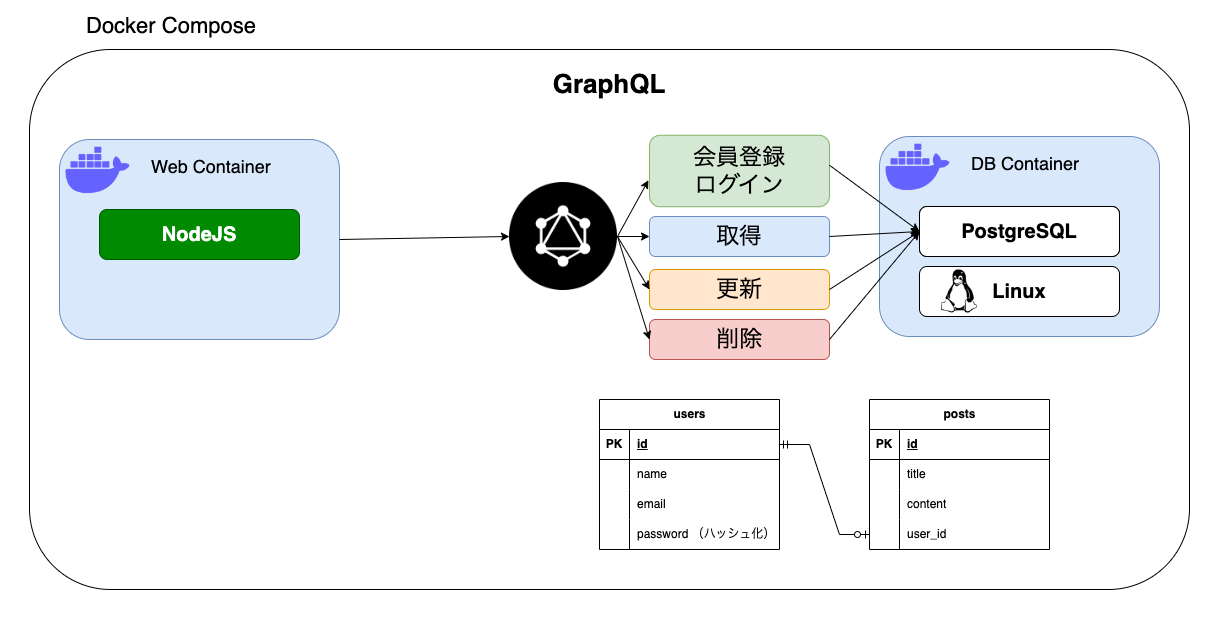

The diagram above was exported from draw.io. Its source (the exported page's mxGraphModel, read from the mxfile embedded in the PNG):
<mxGraphModel dx="2021" dy="928" grid="1" gridSize="10" guides="1" tooltips="1" connect="1" arrows="1" fold="1" page="1" pageScale="1" pageWidth="827" pageHeight="1169" math="0" shadow="0">
  <root>
    <mxCell id="0" />
    <mxCell id="1" parent="0" />
    <mxCell id="bS3QPwmq67NfJXnXUcan-64" value="" style="rounded=0;whiteSpace=wrap;html=1;strokeWidth=0;strokeColor=#ffffff;" vertex="1" parent="1">
      <mxGeometry x="-20" y="20" width="1220" height="620" as="geometry" />
    </mxCell>
    <mxCell id="bS3QPwmq67NfJXnXUcan-59" value="" style="rounded=1;whiteSpace=wrap;html=1;" vertex="1" parent="1">
      <mxGeometry x="10" y="70" width="1160" height="540" as="geometry" />
    </mxCell>
    <mxCell id="bS3QPwmq67NfJXnXUcan-3" value="" style="rounded=1;whiteSpace=wrap;html=1;fillColor=#dae8fc;strokeColor=#6c8ebf;" vertex="1" parent="1">
      <mxGeometry x="40" y="160" width="280" height="200" as="geometry" />
    </mxCell>
    <mxCell id="bS3QPwmq67NfJXnXUcan-4" value="" style="shape=image;html=1;verticalAlign=top;verticalLabelPosition=bottom;labelBackgroundColor=#ffffff;imageAspect=0;aspect=fixed;image=https://cdn1.iconfinder.com/data/icons/unicons-line-vol-3/24/docker-128.png" vertex="1" parent="1">
      <mxGeometry x="40" y="153" width="77" height="77" as="geometry" />
    </mxCell>
    <mxCell id="bS3QPwmq67NfJXnXUcan-5" value="&lt;font style=&quot;font-size: 18px;&quot;&gt;Web Container&lt;/font&gt;" style="text;strokeColor=none;align=left;fillColor=none;html=1;verticalAlign=middle;whiteSpace=wrap;rounded=0;" vertex="1" parent="1">
      <mxGeometry x="130" y="164" width="170" height="46" as="geometry" />
    </mxCell>
    <mxCell id="bS3QPwmq67NfJXnXUcan-6" value="" style="rounded=1;whiteSpace=wrap;html=1;fillColor=#dae8fc;strokeColor=#6c8ebf;" vertex="1" parent="1">
      <mxGeometry x="860" y="157" width="280" height="200" as="geometry" />
    </mxCell>
    <mxCell id="bS3QPwmq67NfJXnXUcan-7" value="" style="shape=image;html=1;verticalAlign=top;verticalLabelPosition=bottom;labelBackgroundColor=#ffffff;imageAspect=0;aspect=fixed;image=https://cdn1.iconfinder.com/data/icons/unicons-line-vol-3/24/docker-128.png" vertex="1" parent="1">
      <mxGeometry x="860" y="150" width="77" height="77" as="geometry" />
    </mxCell>
    <mxCell id="bS3QPwmq67NfJXnXUcan-8" value="&lt;font style=&quot;font-size: 18px;&quot;&gt;DB Container&lt;/font&gt;" style="text;strokeColor=none;align=left;fillColor=none;html=1;verticalAlign=middle;whiteSpace=wrap;rounded=0;" vertex="1" parent="1">
      <mxGeometry x="950" y="161" width="170" height="46" as="geometry" />
    </mxCell>
    <mxCell id="bS3QPwmq67NfJXnXUcan-10" value="&lt;font style=&quot;font-size: 22px;&quot;&gt;Docker Compose&lt;/font&gt;" style="text;strokeColor=none;align=left;fillColor=none;html=1;verticalAlign=middle;whiteSpace=wrap;rounded=0;" vertex="1" parent="1">
      <mxGeometry x="65" y="24" width="230" height="46" as="geometry" />
    </mxCell>
    <mxCell id="bS3QPwmq67NfJXnXUcan-11" value="&lt;font style=&quot;font-size: 20px;&quot;&gt;&lt;b&gt;NodeJS&lt;/b&gt;&lt;/font&gt;" style="rounded=1;whiteSpace=wrap;html=1;fillColor=#008a00;fontColor=#ffffff;strokeColor=#005700;" vertex="1" parent="1">
      <mxGeometry x="80" y="230" width="200" height="50" as="geometry" />
    </mxCell>
    <mxCell id="bS3QPwmq67NfJXnXUcan-13" value="&lt;font style=&quot;font-size: 20px;&quot;&gt;&lt;b&gt;MySQL&lt;/b&gt;&lt;/font&gt;" style="rounded=1;whiteSpace=wrap;html=1;" vertex="1" parent="1">
      <mxGeometry x="900" y="227" width="200" height="50" as="geometry" />
    </mxCell>
    <mxCell id="bS3QPwmq67NfJXnXUcan-14" value="&lt;font style=&quot;font-size: 20px;&quot;&gt;&lt;b&gt;Linux&lt;/b&gt;&lt;/font&gt;" style="rounded=1;whiteSpace=wrap;html=1;" vertex="1" parent="1">
      <mxGeometry x="900" y="287" width="200" height="50" as="geometry" />
    </mxCell>
    <mxCell id="bS3QPwmq67NfJXnXUcan-16" value="&lt;span style=&quot;font-size: 23px;&quot;&gt;会員登録&lt;/span&gt;&lt;div&gt;&lt;span style=&quot;font-size: 23px;&quot;&gt;ログイン&lt;/span&gt;&lt;/div&gt;" style="rounded=1;whiteSpace=wrap;html=1;fillColor=#d5e8d4;strokeColor=#82b366;" vertex="1" parent="1">
      <mxGeometry x="630" y="155.75" width="180" height="71.5" as="geometry" />
    </mxCell>
    <mxCell id="bS3QPwmq67NfJXnXUcan-22" value="" style="endArrow=classic;html=1;rounded=0;exitX=1;exitY=0.5;exitDx=0;exitDy=0;entryX=0;entryY=0.5;entryDx=0;entryDy=0;" edge="1" parent="1" target="bS3QPwmq67NfJXnXUcan-13">
      <mxGeometry width="50" height="50" relative="1" as="geometry">
        <mxPoint x="810" y="185.75" as="sourcePoint" />
        <mxPoint x="560" y="210" as="targetPoint" />
      </mxGeometry>
    </mxCell>
    <mxCell id="bS3QPwmq67NfJXnXUcan-23" value="&lt;span style=&quot;font-size: 23px;&quot;&gt;取得&lt;/span&gt;" style="rounded=1;whiteSpace=wrap;html=1;fillColor=#dae8fc;strokeColor=#6c8ebf;" vertex="1" parent="1">
      <mxGeometry x="630" y="237" width="180" height="40" as="geometry" />
    </mxCell>
    <mxCell id="bS3QPwmq67NfJXnXUcan-25" value="" style="endArrow=classic;html=1;rounded=0;exitX=1;exitY=0.5;exitDx=0;exitDy=0;entryX=0;entryY=0.5;entryDx=0;entryDy=0;" edge="1" parent="1" source="bS3QPwmq67NfJXnXUcan-23" target="bS3QPwmq67NfJXnXUcan-13">
      <mxGeometry width="50" height="50" relative="1" as="geometry">
        <mxPoint x="510" y="260" as="sourcePoint" />
        <mxPoint x="560" y="210" as="targetPoint" />
      </mxGeometry>
    </mxCell>
    <mxCell id="bS3QPwmq67NfJXnXUcan-26" value="&lt;span style=&quot;font-size: 23px;&quot;&gt;更新&lt;/span&gt;" style="rounded=1;whiteSpace=wrap;html=1;fillColor=#ffe6cc;strokeColor=#d79b00;" vertex="1" parent="1">
      <mxGeometry x="630" y="290" width="180" height="40" as="geometry" />
    </mxCell>
    <mxCell id="bS3QPwmq67NfJXnXUcan-27" value="&lt;span style=&quot;font-size: 23px;&quot;&gt;削除&lt;/span&gt;" style="rounded=1;whiteSpace=wrap;html=1;fillColor=#f8cecc;strokeColor=#b85450;" vertex="1" parent="1">
      <mxGeometry x="630" y="340" width="180" height="40" as="geometry" />
    </mxCell>
    <mxCell id="bS3QPwmq67NfJXnXUcan-30" value="" style="endArrow=classic;html=1;rounded=0;exitX=1;exitY=0.5;exitDx=0;exitDy=0;entryX=0;entryY=0.5;entryDx=0;entryDy=0;" edge="1" parent="1" source="bS3QPwmq67NfJXnXUcan-26" target="bS3QPwmq67NfJXnXUcan-13">
      <mxGeometry width="50" height="50" relative="1" as="geometry">
        <mxPoint x="510" y="260" as="sourcePoint" />
        <mxPoint x="560" y="210" as="targetPoint" />
      </mxGeometry>
    </mxCell>
    <mxCell id="bS3QPwmq67NfJXnXUcan-31" value="" style="endArrow=classic;html=1;rounded=0;exitX=1;exitY=0.5;exitDx=0;exitDy=0;entryX=0;entryY=0.5;entryDx=0;entryDy=0;" edge="1" parent="1" source="bS3QPwmq67NfJXnXUcan-27" target="bS3QPwmq67NfJXnXUcan-13">
      <mxGeometry width="50" height="50" relative="1" as="geometry">
        <mxPoint x="510" y="260" as="sourcePoint" />
        <mxPoint x="560" y="210" as="targetPoint" />
      </mxGeometry>
    </mxCell>
    <mxCell id="bS3QPwmq67NfJXnXUcan-32" value="posts" style="shape=table;startSize=30;container=1;collapsible=1;childLayout=tableLayout;fixedRows=1;rowLines=0;fontStyle=1;align=center;resizeLast=1;html=1;" vertex="1" parent="1">
      <mxGeometry x="850" y="420" width="180" height="150" as="geometry" />
    </mxCell>
    <mxCell id="bS3QPwmq67NfJXnXUcan-33" value="" style="shape=tableRow;horizontal=0;startSize=0;swimlaneHead=0;swimlaneBody=0;fillColor=none;collapsible=0;dropTarget=0;points=[[0,0.5],[1,0.5]];portConstraint=eastwest;top=0;left=0;right=0;bottom=1;" vertex="1" parent="bS3QPwmq67NfJXnXUcan-32">
      <mxGeometry y="30" width="180" height="30" as="geometry" />
    </mxCell>
    <mxCell id="bS3QPwmq67NfJXnXUcan-34" value="PK" style="shape=partialRectangle;connectable=0;fillColor=none;top=0;left=0;bottom=0;right=0;fontStyle=1;overflow=hidden;whiteSpace=wrap;html=1;" vertex="1" parent="bS3QPwmq67NfJXnXUcan-33">
      <mxGeometry width="30" height="30" as="geometry">
        <mxRectangle width="30" height="30" as="alternateBounds" />
      </mxGeometry>
    </mxCell>
    <mxCell id="bS3QPwmq67NfJXnXUcan-35" value="id" style="shape=partialRectangle;connectable=0;fillColor=none;top=0;left=0;bottom=0;right=0;align=left;spacingLeft=6;fontStyle=5;overflow=hidden;whiteSpace=wrap;html=1;" vertex="1" parent="bS3QPwmq67NfJXnXUcan-33">
      <mxGeometry x="30" width="150" height="30" as="geometry">
        <mxRectangle width="150" height="30" as="alternateBounds" />
      </mxGeometry>
    </mxCell>
    <mxCell id="bS3QPwmq67NfJXnXUcan-36" value="" style="shape=tableRow;horizontal=0;startSize=0;swimlaneHead=0;swimlaneBody=0;fillColor=none;collapsible=0;dropTarget=0;points=[[0,0.5],[1,0.5]];portConstraint=eastwest;top=0;left=0;right=0;bottom=0;" vertex="1" parent="bS3QPwmq67NfJXnXUcan-32">
      <mxGeometry y="60" width="180" height="30" as="geometry" />
    </mxCell>
    <mxCell id="bS3QPwmq67NfJXnXUcan-37" value="" style="shape=partialRectangle;connectable=0;fillColor=none;top=0;left=0;bottom=0;right=0;editable=1;overflow=hidden;whiteSpace=wrap;html=1;" vertex="1" parent="bS3QPwmq67NfJXnXUcan-36">
      <mxGeometry width="30" height="30" as="geometry">
        <mxRectangle width="30" height="30" as="alternateBounds" />
      </mxGeometry>
    </mxCell>
    <mxCell id="bS3QPwmq67NfJXnXUcan-38" value="title" style="shape=partialRectangle;connectable=0;fillColor=none;top=0;left=0;bottom=0;right=0;align=left;spacingLeft=6;overflow=hidden;whiteSpace=wrap;html=1;" vertex="1" parent="bS3QPwmq67NfJXnXUcan-36">
      <mxGeometry x="30" width="150" height="30" as="geometry">
        <mxRectangle width="150" height="30" as="alternateBounds" />
      </mxGeometry>
    </mxCell>
    <mxCell id="bS3QPwmq67NfJXnXUcan-39" value="" style="shape=tableRow;horizontal=0;startSize=0;swimlaneHead=0;swimlaneBody=0;fillColor=none;collapsible=0;dropTarget=0;points=[[0,0.5],[1,0.5]];portConstraint=eastwest;top=0;left=0;right=0;bottom=0;" vertex="1" parent="bS3QPwmq67NfJXnXUcan-32">
      <mxGeometry y="90" width="180" height="30" as="geometry" />
    </mxCell>
    <mxCell id="bS3QPwmq67NfJXnXUcan-40" value="" style="shape=partialRectangle;connectable=0;fillColor=none;top=0;left=0;bottom=0;right=0;editable=1;overflow=hidden;whiteSpace=wrap;html=1;" vertex="1" parent="bS3QPwmq67NfJXnXUcan-39">
      <mxGeometry width="30" height="30" as="geometry">
        <mxRectangle width="30" height="30" as="alternateBounds" />
      </mxGeometry>
    </mxCell>
    <mxCell id="bS3QPwmq67NfJXnXUcan-41" value="content" style="shape=partialRectangle;connectable=0;fillColor=none;top=0;left=0;bottom=0;right=0;align=left;spacingLeft=6;overflow=hidden;whiteSpace=wrap;html=1;" vertex="1" parent="bS3QPwmq67NfJXnXUcan-39">
      <mxGeometry x="30" width="150" height="30" as="geometry">
        <mxRectangle width="150" height="30" as="alternateBounds" />
      </mxGeometry>
    </mxCell>
    <mxCell id="bS3QPwmq67NfJXnXUcan-42" value="" style="shape=tableRow;horizontal=0;startSize=0;swimlaneHead=0;swimlaneBody=0;fillColor=none;collapsible=0;dropTarget=0;points=[[0,0.5],[1,0.5]];portConstraint=eastwest;top=0;left=0;right=0;bottom=0;" vertex="1" parent="bS3QPwmq67NfJXnXUcan-32">
      <mxGeometry y="120" width="180" height="30" as="geometry" />
    </mxCell>
    <mxCell id="bS3QPwmq67NfJXnXUcan-43" value="" style="shape=partialRectangle;connectable=0;fillColor=none;top=0;left=0;bottom=0;right=0;editable=1;overflow=hidden;whiteSpace=wrap;html=1;" vertex="1" parent="bS3QPwmq67NfJXnXUcan-42">
      <mxGeometry width="30" height="30" as="geometry">
        <mxRectangle width="30" height="30" as="alternateBounds" />
      </mxGeometry>
    </mxCell>
    <mxCell id="bS3QPwmq67NfJXnXUcan-44" value="user_id" style="shape=partialRectangle;connectable=0;fillColor=none;top=0;left=0;bottom=0;right=0;align=left;spacingLeft=6;overflow=hidden;whiteSpace=wrap;html=1;" vertex="1" parent="bS3QPwmq67NfJXnXUcan-42">
      <mxGeometry x="30" width="150" height="30" as="geometry">
        <mxRectangle width="150" height="30" as="alternateBounds" />
      </mxGeometry>
    </mxCell>
    <mxCell id="bS3QPwmq67NfJXnXUcan-45" value="users" style="shape=table;startSize=30;container=1;collapsible=1;childLayout=tableLayout;fixedRows=1;rowLines=0;fontStyle=1;align=center;resizeLast=1;html=1;" vertex="1" parent="1">
      <mxGeometry x="580" y="420" width="180" height="150" as="geometry" />
    </mxCell>
    <mxCell id="bS3QPwmq67NfJXnXUcan-46" value="" style="shape=tableRow;horizontal=0;startSize=0;swimlaneHead=0;swimlaneBody=0;fillColor=none;collapsible=0;dropTarget=0;points=[[0,0.5],[1,0.5]];portConstraint=eastwest;top=0;left=0;right=0;bottom=1;" vertex="1" parent="bS3QPwmq67NfJXnXUcan-45">
      <mxGeometry y="30" width="180" height="30" as="geometry" />
    </mxCell>
    <mxCell id="bS3QPwmq67NfJXnXUcan-47" value="PK" style="shape=partialRectangle;connectable=0;fillColor=none;top=0;left=0;bottom=0;right=0;fontStyle=1;overflow=hidden;whiteSpace=wrap;html=1;" vertex="1" parent="bS3QPwmq67NfJXnXUcan-46">
      <mxGeometry width="30" height="30" as="geometry">
        <mxRectangle width="30" height="30" as="alternateBounds" />
      </mxGeometry>
    </mxCell>
    <mxCell id="bS3QPwmq67NfJXnXUcan-48" value="id" style="shape=partialRectangle;connectable=0;fillColor=none;top=0;left=0;bottom=0;right=0;align=left;spacingLeft=6;fontStyle=5;overflow=hidden;whiteSpace=wrap;html=1;" vertex="1" parent="bS3QPwmq67NfJXnXUcan-46">
      <mxGeometry x="30" width="150" height="30" as="geometry">
        <mxRectangle width="150" height="30" as="alternateBounds" />
      </mxGeometry>
    </mxCell>
    <mxCell id="bS3QPwmq67NfJXnXUcan-49" value="" style="shape=tableRow;horizontal=0;startSize=0;swimlaneHead=0;swimlaneBody=0;fillColor=none;collapsible=0;dropTarget=0;points=[[0,0.5],[1,0.5]];portConstraint=eastwest;top=0;left=0;right=0;bottom=0;" vertex="1" parent="bS3QPwmq67NfJXnXUcan-45">
      <mxGeometry y="60" width="180" height="30" as="geometry" />
    </mxCell>
    <mxCell id="bS3QPwmq67NfJXnXUcan-50" value="" style="shape=partialRectangle;connectable=0;fillColor=none;top=0;left=0;bottom=0;right=0;editable=1;overflow=hidden;whiteSpace=wrap;html=1;" vertex="1" parent="bS3QPwmq67NfJXnXUcan-49">
      <mxGeometry width="30" height="30" as="geometry">
        <mxRectangle width="30" height="30" as="alternateBounds" />
      </mxGeometry>
    </mxCell>
    <mxCell id="bS3QPwmq67NfJXnXUcan-51" value="name" style="shape=partialRectangle;connectable=0;fillColor=none;top=0;left=0;bottom=0;right=0;align=left;spacingLeft=6;overflow=hidden;whiteSpace=wrap;html=1;" vertex="1" parent="bS3QPwmq67NfJXnXUcan-49">
      <mxGeometry x="30" width="150" height="30" as="geometry">
        <mxRectangle width="150" height="30" as="alternateBounds" />
      </mxGeometry>
    </mxCell>
    <mxCell id="bS3QPwmq67NfJXnXUcan-52" value="" style="shape=tableRow;horizontal=0;startSize=0;swimlaneHead=0;swimlaneBody=0;fillColor=none;collapsible=0;dropTarget=0;points=[[0,0.5],[1,0.5]];portConstraint=eastwest;top=0;left=0;right=0;bottom=0;" vertex="1" parent="bS3QPwmq67NfJXnXUcan-45">
      <mxGeometry y="90" width="180" height="30" as="geometry" />
    </mxCell>
    <mxCell id="bS3QPwmq67NfJXnXUcan-53" value="" style="shape=partialRectangle;connectable=0;fillColor=none;top=0;left=0;bottom=0;right=0;editable=1;overflow=hidden;whiteSpace=wrap;html=1;" vertex="1" parent="bS3QPwmq67NfJXnXUcan-52">
      <mxGeometry width="30" height="30" as="geometry">
        <mxRectangle width="30" height="30" as="alternateBounds" />
      </mxGeometry>
    </mxCell>
    <mxCell id="bS3QPwmq67NfJXnXUcan-54" value="email" style="shape=partialRectangle;connectable=0;fillColor=none;top=0;left=0;bottom=0;right=0;align=left;spacingLeft=6;overflow=hidden;whiteSpace=wrap;html=1;" vertex="1" parent="bS3QPwmq67NfJXnXUcan-52">
      <mxGeometry x="30" width="150" height="30" as="geometry">
        <mxRectangle width="150" height="30" as="alternateBounds" />
      </mxGeometry>
    </mxCell>
    <mxCell id="bS3QPwmq67NfJXnXUcan-55" value="" style="shape=tableRow;horizontal=0;startSize=0;swimlaneHead=0;swimlaneBody=0;fillColor=none;collapsible=0;dropTarget=0;points=[[0,0.5],[1,0.5]];portConstraint=eastwest;top=0;left=0;right=0;bottom=0;" vertex="1" parent="bS3QPwmq67NfJXnXUcan-45">
      <mxGeometry y="120" width="180" height="30" as="geometry" />
    </mxCell>
    <mxCell id="bS3QPwmq67NfJXnXUcan-56" value="" style="shape=partialRectangle;connectable=0;fillColor=none;top=0;left=0;bottom=0;right=0;editable=1;overflow=hidden;whiteSpace=wrap;html=1;" vertex="1" parent="bS3QPwmq67NfJXnXUcan-55">
      <mxGeometry width="30" height="30" as="geometry">
        <mxRectangle width="30" height="30" as="alternateBounds" />
      </mxGeometry>
    </mxCell>
    <mxCell id="bS3QPwmq67NfJXnXUcan-57" value="password （ハッシュ化）" style="shape=partialRectangle;connectable=0;fillColor=none;top=0;left=0;bottom=0;right=0;align=left;spacingLeft=6;overflow=hidden;whiteSpace=wrap;html=1;" vertex="1" parent="bS3QPwmq67NfJXnXUcan-55">
      <mxGeometry x="30" width="150" height="30" as="geometry">
        <mxRectangle width="150" height="30" as="alternateBounds" />
      </mxGeometry>
    </mxCell>
    <mxCell id="bS3QPwmq67NfJXnXUcan-58" value="" style="edgeStyle=entityRelationEdgeStyle;fontSize=12;html=1;endArrow=ERzeroToOne;startArrow=ERmandOne;rounded=0;exitX=1;exitY=0.5;exitDx=0;exitDy=0;" edge="1" parent="1" source="bS3QPwmq67NfJXnXUcan-46" target="bS3QPwmq67NfJXnXUcan-42">
      <mxGeometry width="100" height="100" relative="1" as="geometry">
        <mxPoint x="840" y="580" as="sourcePoint" />
        <mxPoint x="940" y="480" as="targetPoint" />
      </mxGeometry>
    </mxCell>
    <mxCell id="bS3QPwmq67NfJXnXUcan-62" value="" style="shape=image;html=1;verticalAlign=top;verticalLabelPosition=bottom;labelBackgroundColor=#ffffff;imageAspect=0;aspect=fixed;image=https://cdn2.iconfinder.com/data/icons/font-awesome/1792/linux-128.png;imageBackground=none;" vertex="1" parent="1">
      <mxGeometry x="918.5" y="290.5" width="43" height="43" as="geometry" />
    </mxCell>
    <mxCell id="bS3QPwmq67NfJXnXUcan-63" value="" style="sketch=0;outlineConnect=0;fontColor=#232F3E;gradientColor=none;fillColor=#C925D1;strokeColor=none;dashed=0;verticalLabelPosition=bottom;verticalAlign=top;align=center;html=1;fontSize=12;fontStyle=0;aspect=fixed;pointerEvents=1;shape=mxgraph.aws4.rds_mysql_instance;" vertex="1" parent="1">
      <mxGeometry x="918.5" y="230.5" width="43" height="43" as="geometry" />
    </mxCell>
    <mxCell id="bS3QPwmq67NfJXnXUcan-66" value="&lt;font style=&quot;font-size: 20px;&quot;&gt;&lt;b&gt;PostgreSQL&lt;/b&gt;&lt;/font&gt;" style="rounded=1;whiteSpace=wrap;html=1;" vertex="1" parent="1">
      <mxGeometry x="900" y="227" width="200" height="50" as="geometry" />
    </mxCell>
    <mxCell id="bS3QPwmq67NfJXnXUcan-68" value="&lt;font size=&quot;1&quot; style=&quot;&quot;&gt;&lt;b style=&quot;font-size: 26px;&quot;&gt;GraphQL&lt;/b&gt;&lt;/font&gt;" style="text;strokeColor=none;align=center;fillColor=none;html=1;verticalAlign=middle;whiteSpace=wrap;rounded=0;" vertex="1" parent="1">
      <mxGeometry x="360" y="80" width="460" height="50" as="geometry" />
    </mxCell>
    <mxCell id="bS3QPwmq67NfJXnXUcan-71" value="" style="shape=image;html=1;verticalAlign=top;verticalLabelPosition=bottom;labelBackgroundColor=#ffffff;imageAspect=0;aspect=fixed;image=https://cdn3.iconfinder.com/data/icons/brands-pack/240/graphql-128.png" vertex="1" parent="1">
      <mxGeometry x="490" y="203" width="108" height="108" as="geometry" />
    </mxCell>
    <mxCell id="bS3QPwmq67NfJXnXUcan-72" value="" style="endArrow=classic;html=1;rounded=0;exitX=1;exitY=0.5;exitDx=0;exitDy=0;entryX=0;entryY=0.5;entryDx=0;entryDy=0;" edge="1" parent="1" source="bS3QPwmq67NfJXnXUcan-3" target="bS3QPwmq67NfJXnXUcan-71">
      <mxGeometry width="50" height="50" relative="1" as="geometry">
        <mxPoint x="530" y="360" as="sourcePoint" />
        <mxPoint x="580" y="310" as="targetPoint" />
      </mxGeometry>
    </mxCell>
    <mxCell id="bS3QPwmq67NfJXnXUcan-73" value="" style="endArrow=classic;html=1;rounded=0;exitX=1;exitY=0.5;exitDx=0;exitDy=0;entryX=-0.006;entryY=0.629;entryDx=0;entryDy=0;entryPerimeter=0;" edge="1" parent="1" source="bS3QPwmq67NfJXnXUcan-71" target="bS3QPwmq67NfJXnXUcan-16">
      <mxGeometry width="50" height="50" relative="1" as="geometry">
        <mxPoint x="530" y="360" as="sourcePoint" />
        <mxPoint x="580" y="310" as="targetPoint" />
      </mxGeometry>
    </mxCell>
    <mxCell id="bS3QPwmq67NfJXnXUcan-74" value="" style="endArrow=classic;html=1;rounded=0;exitX=1;exitY=0.5;exitDx=0;exitDy=0;entryX=0;entryY=0.5;entryDx=0;entryDy=0;" edge="1" parent="1" source="bS3QPwmq67NfJXnXUcan-71" target="bS3QPwmq67NfJXnXUcan-23">
      <mxGeometry width="50" height="50" relative="1" as="geometry">
        <mxPoint x="530" y="360" as="sourcePoint" />
        <mxPoint x="580" y="310" as="targetPoint" />
      </mxGeometry>
    </mxCell>
    <mxCell id="bS3QPwmq67NfJXnXUcan-75" value="" style="endArrow=classic;html=1;rounded=0;exitX=1;exitY=0.5;exitDx=0;exitDy=0;entryX=0;entryY=0.5;entryDx=0;entryDy=0;" edge="1" parent="1" source="bS3QPwmq67NfJXnXUcan-71" target="bS3QPwmq67NfJXnXUcan-26">
      <mxGeometry width="50" height="50" relative="1" as="geometry">
        <mxPoint x="530" y="360" as="sourcePoint" />
        <mxPoint x="580" y="310" as="targetPoint" />
      </mxGeometry>
    </mxCell>
    <mxCell id="bS3QPwmq67NfJXnXUcan-76" value="" style="endArrow=classic;html=1;rounded=0;exitX=1;exitY=0.5;exitDx=0;exitDy=0;entryX=0;entryY=0.5;entryDx=0;entryDy=0;" edge="1" parent="1" source="bS3QPwmq67NfJXnXUcan-71" target="bS3QPwmq67NfJXnXUcan-27">
      <mxGeometry width="50" height="50" relative="1" as="geometry">
        <mxPoint x="530" y="360" as="sourcePoint" />
        <mxPoint x="580" y="310" as="targetPoint" />
      </mxGeometry>
    </mxCell>
  </root>
</mxGraphModel>